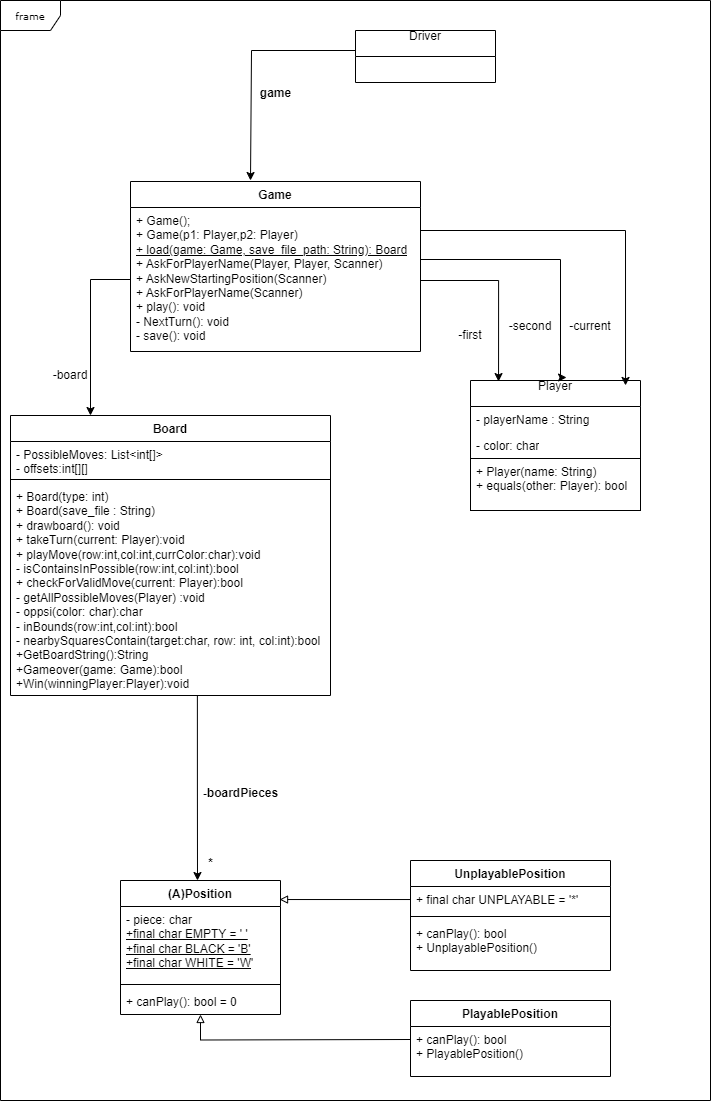

The diagram above was exported from draw.io. Its source (the exported page's mxGraphModel, read from the mxfile embedded in the PNG):
<mxGraphModel dx="1434" dy="1880" grid="1" gridSize="10" guides="1" tooltips="1" connect="1" arrows="1" fold="1" page="1" pageScale="1" pageWidth="850" pageHeight="1100" background="#ffffff" math="0" shadow="0">
  <root>
    <mxCell id="0" />
    <mxCell id="1" parent="0" />
    <mxCell id="17acba5748e5396b-1" value="frame" style="shape=umlFrame;whiteSpace=wrap;html=1;rounded=0;shadow=0;comic=0;labelBackgroundColor=none;strokeWidth=1;fontFamily=Verdana;fontSize=10;align=center;labelBorderColor=none;" parent="1" vertex="1">
      <mxGeometry y="-10" width="710" height="1100" as="geometry" />
    </mxCell>
    <mxCell id="M_iCxEeD9l_srSKKqIK8-11" value="Game" style="swimlane;fontStyle=1;align=center;verticalAlign=top;childLayout=stackLayout;horizontal=1;startSize=26;horizontalStack=0;resizeParent=1;resizeParentMax=0;resizeLast=0;collapsible=1;marginBottom=0;whiteSpace=wrap;html=1;" parent="1" vertex="1">
      <mxGeometry x="130" y="171" width="290" height="170" as="geometry" />
    </mxCell>
    <mxCell id="M_iCxEeD9l_srSKKqIK8-14" value="+ Game();&lt;div&gt;+ Game(p1: Player,p2: Player)&lt;br&gt;&lt;div&gt;&lt;u&gt;+ load(game: Game, save_file_path: String): Board&lt;/u&gt;&lt;/div&gt;&lt;/div&gt;&lt;div&gt;&lt;div style=&quot;&quot;&gt;+ AskForPlayerName(Player, Player, Scanner)&lt;/div&gt;&lt;div style=&quot;&quot;&gt;+ AskNewStartingPosition(Scanner)&lt;/div&gt;&lt;div style=&quot;&quot;&gt;+ AskForPlayerName(Scanner)&lt;/div&gt;&lt;/div&gt;&lt;div&gt;+ play(): void&lt;/div&gt;&lt;div&gt;- NextTurn(): void&lt;/div&gt;&lt;div&gt;- save(): void&lt;br&gt;&lt;/div&gt;&lt;div&gt;&lt;br&gt;&lt;/div&gt;&lt;div&gt;&lt;u&gt;&lt;br&gt;&lt;/u&gt;&lt;/div&gt;" style="text;strokeColor=none;fillColor=none;align=left;verticalAlign=top;spacingLeft=4;spacingRight=4;overflow=hidden;rotatable=0;points=[[0,0.5],[1,0.5]];portConstraint=eastwest;whiteSpace=wrap;html=1;" parent="M_iCxEeD9l_srSKKqIK8-11" vertex="1">
      <mxGeometry y="26" width="290" height="144" as="geometry" />
    </mxCell>
    <mxCell id="M_iCxEeD9l_srSKKqIK8-16" value="Player&lt;div&gt;&lt;br&gt;&lt;/div&gt;" style="swimlane;fontStyle=0;childLayout=stackLayout;horizontal=1;startSize=26;fillColor=none;horizontalStack=0;resizeParent=1;resizeParentMax=0;resizeLast=0;collapsible=1;marginBottom=0;whiteSpace=wrap;html=1;" parent="1" vertex="1">
      <mxGeometry x="470" y="370" width="170" height="130" as="geometry" />
    </mxCell>
    <mxCell id="M_iCxEeD9l_srSKKqIK8-17" value="- playerName : String" style="text;strokeColor=none;fillColor=none;align=left;verticalAlign=top;spacingLeft=4;spacingRight=4;overflow=hidden;rotatable=0;points=[[0,0.5],[1,0.5]];portConstraint=eastwest;whiteSpace=wrap;html=1;" parent="M_iCxEeD9l_srSKKqIK8-16" vertex="1">
      <mxGeometry y="26" width="170" height="26" as="geometry" />
    </mxCell>
    <mxCell id="M_iCxEeD9l_srSKKqIK8-18" value="- color: char" style="text;strokeColor=none;fillColor=none;align=left;verticalAlign=top;spacingLeft=4;spacingRight=4;overflow=hidden;rotatable=0;points=[[0,0.5],[1,0.5]];portConstraint=eastwest;whiteSpace=wrap;html=1;" parent="M_iCxEeD9l_srSKKqIK8-16" vertex="1">
      <mxGeometry y="52" width="170" height="26" as="geometry" />
    </mxCell>
    <mxCell id="M_iCxEeD9l_srSKKqIK8-19" value="+ Player(name: String)&lt;div&gt;+ equals(other: Player): bool&lt;/div&gt;" style="text;strokeColor=default;fillColor=none;align=left;verticalAlign=top;spacingLeft=4;spacingRight=4;overflow=hidden;rotatable=0;points=[[0,0.5],[1,0.5]];portConstraint=eastwest;whiteSpace=wrap;html=1;" parent="M_iCxEeD9l_srSKKqIK8-16" vertex="1">
      <mxGeometry y="78" width="170" height="52" as="geometry" />
    </mxCell>
    <mxCell id="M_iCxEeD9l_srSKKqIK8-20" value="Board&lt;div&gt;&lt;br&gt;&lt;/div&gt;" style="swimlane;fontStyle=1;align=center;verticalAlign=top;childLayout=stackLayout;horizontal=1;startSize=26;horizontalStack=0;resizeParent=1;resizeParentMax=0;resizeLast=0;collapsible=1;marginBottom=0;whiteSpace=wrap;html=1;" parent="1" vertex="1">
      <mxGeometry x="10" y="405" width="320" height="280" as="geometry" />
    </mxCell>
    <mxCell id="M_iCxEeD9l_srSKKqIK8-21" value="- PossibleMoves: List&amp;lt;int[]&amp;gt;&lt;div&gt;- offsets:int[][]&lt;/div&gt;&lt;div&gt;&lt;br&gt;&lt;/div&gt;" style="text;strokeColor=none;fillColor=none;align=left;verticalAlign=top;spacingLeft=4;spacingRight=4;overflow=hidden;rotatable=0;points=[[0,0.5],[1,0.5]];portConstraint=eastwest;whiteSpace=wrap;html=1;" parent="M_iCxEeD9l_srSKKqIK8-20" vertex="1">
      <mxGeometry y="26" width="320" height="34" as="geometry" />
    </mxCell>
    <mxCell id="M_iCxEeD9l_srSKKqIK8-22" value="" style="line;strokeWidth=1;fillColor=none;align=left;verticalAlign=middle;spacingTop=-1;spacingLeft=3;spacingRight=3;rotatable=0;labelPosition=right;points=[];portConstraint=eastwest;strokeColor=inherit;" parent="M_iCxEeD9l_srSKKqIK8-20" vertex="1">
      <mxGeometry y="60" width="320" height="8" as="geometry" />
    </mxCell>
    <mxCell id="M_iCxEeD9l_srSKKqIK8-34" style="edgeStyle=orthogonalEdgeStyle;rounded=0;orthogonalLoop=1;jettySize=auto;html=1;exitX=0.584;exitY=1;exitDx=0;exitDy=0;exitPerimeter=0;" parent="M_iCxEeD9l_srSKKqIK8-20" source="M_iCxEeD9l_srSKKqIK8-23" edge="1">
      <mxGeometry relative="1" as="geometry">
        <mxPoint x="187" y="465" as="targetPoint" />
      </mxGeometry>
    </mxCell>
    <mxCell id="M_iCxEeD9l_srSKKqIK8-23" value="&lt;div&gt;+ Board(type: int)&lt;/div&gt;&lt;div&gt;+ Board(save_file : String)&lt;/div&gt;&lt;div&gt;+ drawboard(): void&lt;/div&gt;&lt;div&gt;+ takeTurn(current: Player):void&lt;/div&gt;&lt;div&gt;+ playMove(row:int,col:int,currColor:char):void&lt;/div&gt;&lt;div&gt;- isContainsInPossible(row:int,col:int):bool&lt;/div&gt;&lt;div&gt;+ checkForValidMove(current: Player):bool&lt;/div&gt;&lt;div&gt;- getAllPossibleMoves(Player) :void&lt;/div&gt;&lt;div&gt;- oppsi(color: char):char&lt;/div&gt;&lt;div&gt;- inBounds(row:int,col:int):bool&lt;/div&gt;&lt;div&gt;- nearbySquaresContain(target:char, row: int, col:int):bool&lt;/div&gt;&lt;div&gt;+GetBoardString():String&lt;/div&gt;&lt;div&gt;+Gameover(game: Game):bool&lt;/div&gt;&lt;div&gt;+Win(winningPlayer:Player):void&lt;/div&gt;" style="text;strokeColor=none;fillColor=none;align=left;verticalAlign=top;spacingLeft=4;spacingRight=4;overflow=hidden;rotatable=0;points=[[0,0.5],[1,0.5]];portConstraint=eastwest;whiteSpace=wrap;html=1;" parent="M_iCxEeD9l_srSKKqIK8-20" vertex="1">
      <mxGeometry y="68" width="320" height="212" as="geometry" />
    </mxCell>
    <mxCell id="M_iCxEeD9l_srSKKqIK8-24" style="edgeStyle=orthogonalEdgeStyle;rounded=0;orthogonalLoop=1;jettySize=auto;html=1;entryX=0.565;entryY=-0.023;entryDx=0;entryDy=0;entryPerimeter=0;" parent="1" source="M_iCxEeD9l_srSKKqIK8-14" target="M_iCxEeD9l_srSKKqIK8-16" edge="1">
      <mxGeometry relative="1" as="geometry">
        <Array as="points">
          <mxPoint x="560" y="249" />
          <mxPoint x="560" y="367" />
        </Array>
      </mxGeometry>
    </mxCell>
    <mxCell id="M_iCxEeD9l_srSKKqIK8-25" style="edgeStyle=orthogonalEdgeStyle;rounded=0;orthogonalLoop=1;jettySize=auto;html=1;entryX=0.165;entryY=0.008;entryDx=0;entryDy=0;entryPerimeter=0;" parent="1" source="M_iCxEeD9l_srSKKqIK8-14" target="M_iCxEeD9l_srSKKqIK8-16" edge="1">
      <mxGeometry relative="1" as="geometry">
        <mxPoint x="500" y="360" as="targetPoint" />
        <Array as="points">
          <mxPoint x="498" y="270" />
        </Array>
      </mxGeometry>
    </mxCell>
    <mxCell id="M_iCxEeD9l_srSKKqIK8-27" style="edgeStyle=orthogonalEdgeStyle;rounded=0;orthogonalLoop=1;jettySize=auto;html=1;entryX=0.912;entryY=0.038;entryDx=0;entryDy=0;entryPerimeter=0;" parent="1" source="M_iCxEeD9l_srSKKqIK8-14" target="M_iCxEeD9l_srSKKqIK8-16" edge="1">
      <mxGeometry relative="1" as="geometry">
        <Array as="points">
          <mxPoint x="625" y="220" />
        </Array>
      </mxGeometry>
    </mxCell>
    <mxCell id="M_iCxEeD9l_srSKKqIK8-28" value="-first" style="text;html=1;align=center;verticalAlign=middle;whiteSpace=wrap;rounded=0;" parent="1" vertex="1">
      <mxGeometry x="440" y="310" width="60" height="30" as="geometry" />
    </mxCell>
    <mxCell id="M_iCxEeD9l_srSKKqIK8-30" value="-second" style="text;html=1;align=center;verticalAlign=middle;whiteSpace=wrap;rounded=0;" parent="1" vertex="1">
      <mxGeometry x="500" y="301" width="60" height="30" as="geometry" />
    </mxCell>
    <mxCell id="M_iCxEeD9l_srSKKqIK8-31" value="-current" style="text;html=1;align=center;verticalAlign=middle;whiteSpace=wrap;rounded=0;" parent="1" vertex="1">
      <mxGeometry x="560" y="301" width="60" height="30" as="geometry" />
    </mxCell>
    <mxCell id="M_iCxEeD9l_srSKKqIK8-32" style="edgeStyle=orthogonalEdgeStyle;rounded=0;orthogonalLoop=1;jettySize=auto;html=1;entryX=0.25;entryY=0;entryDx=0;entryDy=0;" parent="1" source="M_iCxEeD9l_srSKKqIK8-14" target="M_iCxEeD9l_srSKKqIK8-20" edge="1">
      <mxGeometry relative="1" as="geometry" />
    </mxCell>
    <mxCell id="M_iCxEeD9l_srSKKqIK8-33" value="-board" style="text;html=1;align=center;verticalAlign=middle;whiteSpace=wrap;rounded=0;" parent="1" vertex="1">
      <mxGeometry x="40" y="350" width="60" height="30" as="geometry" />
    </mxCell>
    <mxCell id="M_iCxEeD9l_srSKKqIK8-39" value="(A)Position" style="swimlane;fontStyle=1;align=center;verticalAlign=top;childLayout=stackLayout;horizontal=1;startSize=26;horizontalStack=0;resizeParent=1;resizeParentMax=0;resizeLast=0;collapsible=1;marginBottom=0;whiteSpace=wrap;html=1;" parent="1" vertex="1">
      <mxGeometry x="120" y="870" width="160" height="134" as="geometry" />
    </mxCell>
    <mxCell id="M_iCxEeD9l_srSKKqIK8-40" value="- piece: char&lt;div&gt;&lt;u&gt;+final char EMPTY = ' '&lt;/u&gt;&lt;/div&gt;&lt;div&gt;&lt;u&gt;+final char BLACK = 'B'&lt;/u&gt;&lt;/div&gt;&lt;div&gt;&lt;u&gt;+final char WHITE = 'W&lt;/u&gt;'&lt;/div&gt;" style="text;strokeColor=none;fillColor=none;align=left;verticalAlign=top;spacingLeft=4;spacingRight=4;overflow=hidden;rotatable=0;points=[[0,0.5],[1,0.5]];portConstraint=eastwest;whiteSpace=wrap;html=1;" parent="M_iCxEeD9l_srSKKqIK8-39" vertex="1">
      <mxGeometry y="26" width="160" height="74" as="geometry" />
    </mxCell>
    <mxCell id="M_iCxEeD9l_srSKKqIK8-41" value="" style="line;strokeWidth=1;fillColor=none;align=left;verticalAlign=middle;spacingTop=-1;spacingLeft=3;spacingRight=3;rotatable=0;labelPosition=right;points=[];portConstraint=eastwest;strokeColor=inherit;" parent="M_iCxEeD9l_srSKKqIK8-39" vertex="1">
      <mxGeometry y="100" width="160" height="8" as="geometry" />
    </mxCell>
    <mxCell id="M_iCxEeD9l_srSKKqIK8-42" value="+ canPlay(): bool = 0" style="text;strokeColor=none;fillColor=none;align=left;verticalAlign=top;spacingLeft=4;spacingRight=4;overflow=hidden;rotatable=0;points=[[0,0.5],[1,0.5]];portConstraint=eastwest;whiteSpace=wrap;html=1;" parent="M_iCxEeD9l_srSKKqIK8-39" vertex="1">
      <mxGeometry y="108" width="160" height="26" as="geometry" />
    </mxCell>
    <mxCell id="M_iCxEeD9l_srSKKqIK8-43" value="UnplayablePosition" style="swimlane;fontStyle=1;align=center;verticalAlign=top;childLayout=stackLayout;horizontal=1;startSize=26;horizontalStack=0;resizeParent=1;resizeParentMax=0;resizeLast=0;collapsible=1;marginBottom=0;whiteSpace=wrap;html=1;" parent="1" vertex="1">
      <mxGeometry x="410" y="850" width="200" height="110" as="geometry" />
    </mxCell>
    <mxCell id="M_iCxEeD9l_srSKKqIK8-44" value="+ final char UNPLAYABLE = '*'" style="text;strokeColor=none;fillColor=none;align=left;verticalAlign=top;spacingLeft=4;spacingRight=4;overflow=hidden;rotatable=0;points=[[0,0.5],[1,0.5]];portConstraint=eastwest;whiteSpace=wrap;html=1;" parent="M_iCxEeD9l_srSKKqIK8-43" vertex="1">
      <mxGeometry y="26" width="200" height="26" as="geometry" />
    </mxCell>
    <mxCell id="M_iCxEeD9l_srSKKqIK8-45" value="" style="line;strokeWidth=1;fillColor=none;align=left;verticalAlign=middle;spacingTop=-1;spacingLeft=3;spacingRight=3;rotatable=0;labelPosition=right;points=[];portConstraint=eastwest;strokeColor=inherit;" parent="M_iCxEeD9l_srSKKqIK8-43" vertex="1">
      <mxGeometry y="52" width="200" height="8" as="geometry" />
    </mxCell>
    <mxCell id="M_iCxEeD9l_srSKKqIK8-46" value="+ canPlay(): bool&lt;div&gt;+ UnplayablePosition()&lt;/div&gt;" style="text;strokeColor=none;fillColor=none;align=left;verticalAlign=top;spacingLeft=4;spacingRight=4;overflow=hidden;rotatable=0;points=[[0,0.5],[1,0.5]];portConstraint=eastwest;whiteSpace=wrap;html=1;" parent="M_iCxEeD9l_srSKKqIK8-43" vertex="1">
      <mxGeometry y="60" width="200" height="50" as="geometry" />
    </mxCell>
    <mxCell id="M_iCxEeD9l_srSKKqIK8-47" style="edgeStyle=orthogonalEdgeStyle;rounded=0;orthogonalLoop=1;jettySize=auto;html=1;entryX=0.994;entryY=0.142;entryDx=0;entryDy=0;entryPerimeter=0;endArrow=block;endFill=0;" parent="1" source="M_iCxEeD9l_srSKKqIK8-44" target="M_iCxEeD9l_srSKKqIK8-39" edge="1">
      <mxGeometry relative="1" as="geometry" />
    </mxCell>
    <mxCell id="M_iCxEeD9l_srSKKqIK8-49" value="-boardPieces" style="text;align=center;fontStyle=1;verticalAlign=middle;spacingLeft=3;spacingRight=3;strokeColor=none;rotatable=0;points=[[0,0.5],[1,0.5]];portConstraint=eastwest;html=1;" parent="1" vertex="1">
      <mxGeometry x="200" y="770" width="80" height="26" as="geometry" />
    </mxCell>
    <mxCell id="M_iCxEeD9l_srSKKqIK8-50" value="*" style="text;align=center;fontStyle=1;verticalAlign=middle;spacingLeft=3;spacingRight=3;strokeColor=none;rotatable=0;points=[[0,0.5],[1,0.5]];portConstraint=eastwest;html=1;" parent="1" vertex="1">
      <mxGeometry x="170" y="840" width="80" height="26" as="geometry" />
    </mxCell>
    <mxCell id="M_iCxEeD9l_srSKKqIK8-51" value="PlayablePosition" style="swimlane;fontStyle=1;align=center;verticalAlign=top;childLayout=stackLayout;horizontal=1;startSize=26;horizontalStack=0;resizeParent=1;resizeParentMax=0;resizeLast=0;collapsible=1;marginBottom=0;whiteSpace=wrap;html=1;" parent="1" vertex="1">
      <mxGeometry x="410" y="990" width="200" height="76" as="geometry" />
    </mxCell>
    <mxCell id="M_iCxEeD9l_srSKKqIK8-54" value="+ canPlay(): bool&lt;div&gt;+ PlayablePosition()&lt;/div&gt;" style="text;strokeColor=none;fillColor=none;align=left;verticalAlign=top;spacingLeft=4;spacingRight=4;overflow=hidden;rotatable=0;points=[[0,0.5],[1,0.5]];portConstraint=eastwest;whiteSpace=wrap;html=1;" parent="M_iCxEeD9l_srSKKqIK8-51" vertex="1">
      <mxGeometry y="26" width="200" height="50" as="geometry" />
    </mxCell>
    <mxCell id="M_iCxEeD9l_srSKKqIK8-56" style="edgeStyle=orthogonalEdgeStyle;rounded=0;orthogonalLoop=1;jettySize=auto;html=1;endArrow=block;endFill=0;" parent="1" target="M_iCxEeD9l_srSKKqIK8-39" edge="1">
      <mxGeometry relative="1" as="geometry">
        <mxPoint x="410" y="1029" as="sourcePoint" />
      </mxGeometry>
    </mxCell>
    <mxCell id="56g6EXzKYS2-vPLY2ppE-11" style="edgeStyle=orthogonalEdgeStyle;rounded=0;orthogonalLoop=1;jettySize=auto;html=1;" edge="1" parent="1" source="56g6EXzKYS2-vPLY2ppE-7">
      <mxGeometry relative="1" as="geometry">
        <mxPoint x="250" y="170" as="targetPoint" />
        <Array as="points">
          <mxPoint x="251" y="40" />
        </Array>
      </mxGeometry>
    </mxCell>
    <mxCell id="56g6EXzKYS2-vPLY2ppE-7" value="Driver&lt;div&gt;&lt;br&gt;&lt;/div&gt;" style="swimlane;fontStyle=0;childLayout=stackLayout;horizontal=1;startSize=26;fillColor=none;horizontalStack=0;resizeParent=1;resizeParentMax=0;resizeLast=0;collapsible=1;marginBottom=0;whiteSpace=wrap;html=1;" vertex="1" parent="1">
      <mxGeometry x="355" y="20" width="140" height="52" as="geometry" />
    </mxCell>
    <mxCell id="56g6EXzKYS2-vPLY2ppE-12" value="game" style="text;align=center;fontStyle=1;verticalAlign=middle;spacingLeft=3;spacingRight=3;strokeColor=none;rotatable=0;points=[[0,0.5],[1,0.5]];portConstraint=eastwest;html=1;" vertex="1" parent="1">
      <mxGeometry x="235" y="70" width="80" height="26" as="geometry" />
    </mxCell>
  </root>
</mxGraphModel>